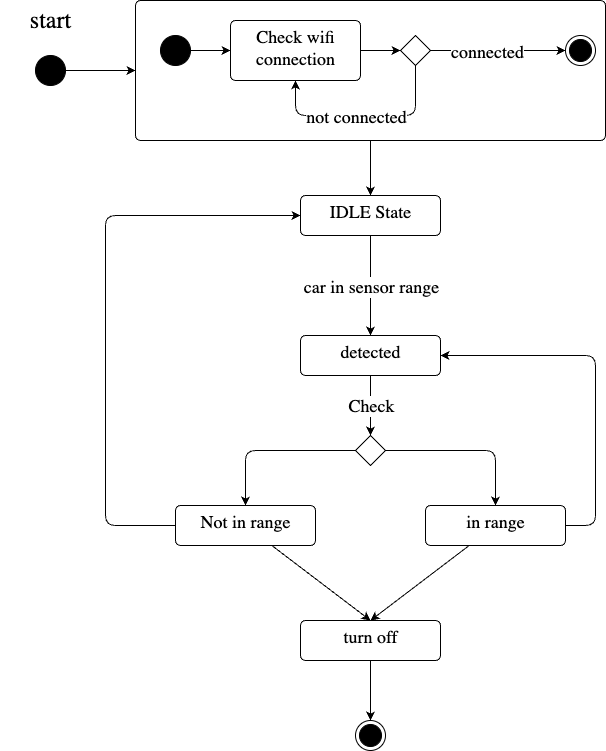

The diagram above was exported from draw.io. Its source (the exported page's mxGraphModel, read from the mxfile embedded in the PNG):
<mxGraphModel dx="653" dy="342" grid="1" gridSize="10" guides="1" tooltips="1" connect="1" arrows="1" fold="1" page="1" pageScale="1" pageWidth="827" pageHeight="1169" math="0" shadow="0">
  <root>
    <mxCell id="0" />
    <mxCell id="1" parent="0" />
    <mxCell id="11" style="edgeStyle=none;html=1;exitX=1;exitY=0.5;exitDx=0;exitDy=0;entryX=0;entryY=0.5;entryDx=0;entryDy=0;" parent="1" source="10" target="13" edge="1">
      <mxGeometry relative="1" as="geometry">
        <mxPoint x="275" y="220" as="targetPoint" />
      </mxGeometry>
    </mxCell>
    <mxCell id="10" value="" style="ellipse;fillColor=strokeColor;" parent="1" vertex="1">
      <mxGeometry x="115" y="235" width="30" height="30" as="geometry" />
    </mxCell>
    <mxCell id="42" style="edgeStyle=none;html=1;entryX=0.5;entryY=0;entryDx=0;entryDy=0;fontFamily=Lucida Console;fontSize=18;" parent="1" source="13" target="40" edge="1">
      <mxGeometry relative="1" as="geometry" />
    </mxCell>
    <mxCell id="13" value="" style="html=1;align=center;verticalAlign=top;rounded=1;absoluteArcSize=1;arcSize=10;dashed=0;shadow=0;" parent="1" vertex="1">
      <mxGeometry x="215" y="180" width="470" height="140" as="geometry" />
    </mxCell>
    <mxCell id="15" value="&lt;font face=&quot;Lucida Console&quot; style=&quot;font-size: 24px;&quot;&gt;start&lt;/font&gt;" style="text;html=1;align=center;verticalAlign=middle;resizable=0;points=[];autosize=1;strokeColor=none;fillColor=none;" parent="1" vertex="1">
      <mxGeometry x="80" y="180" width="100" height="40" as="geometry" />
    </mxCell>
    <mxCell id="20" style="edgeStyle=none;html=1;entryX=0;entryY=0.5;entryDx=0;entryDy=0;fontFamily=Lucida Console;fontSize=24;" parent="1" source="17" target="18" edge="1">
      <mxGeometry relative="1" as="geometry" />
    </mxCell>
    <mxCell id="17" value="" style="ellipse;fillColor=strokeColor;shadow=0;fontFamily=Lucida Console;fontSize=24;" parent="1" vertex="1">
      <mxGeometry x="240" y="215" width="30" height="30" as="geometry" />
    </mxCell>
    <mxCell id="24" style="edgeStyle=none;html=1;entryX=0;entryY=0.5;entryDx=0;entryDy=0;fontFamily=Lucida Console;fontSize=18;" parent="1" source="18" target="23" edge="1">
      <mxGeometry relative="1" as="geometry" />
    </mxCell>
    <mxCell id="18" value="&lt;span style=&quot;font-family: &amp;quot;Lucida Console&amp;quot;; font-size: 18px;&quot;&gt;Check wifi&lt;/span&gt;&lt;br style=&quot;border-color: var(--border-color); font-family: &amp;quot;Lucida Console&amp;quot;; font-size: 18px;&quot;&gt;&lt;span style=&quot;font-family: &amp;quot;Lucida Console&amp;quot;; font-size: 18px;&quot;&gt;connection&lt;/span&gt;" style="html=1;align=center;verticalAlign=top;rounded=1;absoluteArcSize=1;arcSize=10;dashed=0;shadow=0;" parent="1" vertex="1">
      <mxGeometry x="310" y="200" width="130" height="60" as="geometry" />
    </mxCell>
    <mxCell id="27" style="edgeStyle=none;html=1;entryX=0.5;entryY=1;entryDx=0;entryDy=0;fontFamily=Lucida Console;fontSize=18;" parent="1" source="23" target="18" edge="1">
      <mxGeometry relative="1" as="geometry">
        <Array as="points">
          <mxPoint x="495" y="295" />
          <mxPoint x="375" y="295" />
        </Array>
      </mxGeometry>
    </mxCell>
    <mxCell id="61" value="not connected" style="edgeLabel;html=1;align=center;verticalAlign=middle;resizable=0;points=[];fontSize=18;fontFamily=Lucida Console;" parent="27" vertex="1" connectable="0">
      <mxGeometry x="0.2498" y="1" relative="1" as="geometry">
        <mxPoint x="18" as="offset" />
      </mxGeometry>
    </mxCell>
    <mxCell id="29" style="edgeStyle=none;html=1;fontFamily=Lucida Console;fontSize=18;" parent="1" source="23" target="28" edge="1">
      <mxGeometry relative="1" as="geometry" />
    </mxCell>
    <mxCell id="39" value="connected" style="edgeLabel;html=1;align=center;verticalAlign=middle;resizable=0;points=[];fontSize=18;fontFamily=Lucida Console;" parent="29" vertex="1" connectable="0">
      <mxGeometry x="-0.165" y="-1" relative="1" as="geometry">
        <mxPoint as="offset" />
      </mxGeometry>
    </mxCell>
    <mxCell id="23" value="" style="rhombus;shadow=0;fontFamily=Lucida Console;fontSize=18;" parent="1" vertex="1">
      <mxGeometry x="480" y="215" width="30" height="30" as="geometry" />
    </mxCell>
    <mxCell id="28" value="" style="ellipse;html=1;shape=endState;fillColor=strokeColor;shadow=0;fontFamily=Lucida Console;fontSize=18;" parent="1" vertex="1">
      <mxGeometry x="645" y="215" width="30" height="30" as="geometry" />
    </mxCell>
    <mxCell id="44" style="edgeStyle=none;html=1;entryX=0.5;entryY=0;entryDx=0;entryDy=0;fontFamily=Lucida Console;fontSize=18;" parent="1" source="40" target="43" edge="1">
      <mxGeometry relative="1" as="geometry" />
    </mxCell>
    <mxCell id="45" value="car in sensor range" style="edgeLabel;html=1;align=center;verticalAlign=middle;resizable=0;points=[];fontSize=18;fontFamily=Lucida Console;" parent="44" vertex="1" connectable="0">
      <mxGeometry x="0.336" relative="1" as="geometry">
        <mxPoint y="-16" as="offset" />
      </mxGeometry>
    </mxCell>
    <mxCell id="40" value="IDLE State" style="html=1;align=center;verticalAlign=top;rounded=1;absoluteArcSize=1;arcSize=10;dashed=0;shadow=0;fontFamily=Lucida Console;fontSize=18;" parent="1" vertex="1">
      <mxGeometry x="380" y="375" width="140" height="40" as="geometry" />
    </mxCell>
    <mxCell id="47" style="edgeStyle=none;html=1;entryX=0.5;entryY=0;entryDx=0;entryDy=0;fontFamily=Lucida Console;fontSize=18;" parent="1" source="43" target="46" edge="1">
      <mxGeometry relative="1" as="geometry" />
    </mxCell>
    <mxCell id="50" value="Check" style="edgeLabel;html=1;align=center;verticalAlign=middle;resizable=0;points=[];fontSize=18;fontFamily=Lucida Console;" parent="47" vertex="1" connectable="0">
      <mxGeometry x="-0.6709" y="1" relative="1" as="geometry">
        <mxPoint x="-1" y="20" as="offset" />
      </mxGeometry>
    </mxCell>
    <mxCell id="43" value="detected" style="html=1;align=center;verticalAlign=top;rounded=1;absoluteArcSize=1;arcSize=10;dashed=0;shadow=0;fontFamily=Lucida Console;fontSize=18;" parent="1" vertex="1">
      <mxGeometry x="380" y="515" width="140" height="40" as="geometry" />
    </mxCell>
    <mxCell id="51" style="edgeStyle=none;html=1;entryX=0.5;entryY=0;entryDx=0;entryDy=0;fontFamily=Lucida Console;fontSize=18;" parent="1" source="46" target="49" edge="1">
      <mxGeometry relative="1" as="geometry">
        <Array as="points">
          <mxPoint x="325" y="630" />
        </Array>
      </mxGeometry>
    </mxCell>
    <mxCell id="52" style="edgeStyle=none;html=1;fontFamily=Lucida Console;fontSize=18;entryX=0.5;entryY=0;entryDx=0;entryDy=0;" parent="1" source="46" target="48" edge="1">
      <mxGeometry relative="1" as="geometry">
        <mxPoint x="575" y="630" as="targetPoint" />
        <Array as="points">
          <mxPoint x="575" y="630" />
        </Array>
      </mxGeometry>
    </mxCell>
    <mxCell id="46" value="" style="rhombus;shadow=0;fontFamily=Lucida Console;fontSize=18;" parent="1" vertex="1">
      <mxGeometry x="435" y="615" width="30" height="30" as="geometry" />
    </mxCell>
    <mxCell id="53" style="edgeStyle=none;html=1;entryX=1;entryY=0.5;entryDx=0;entryDy=0;fontFamily=Lucida Console;fontSize=18;" parent="1" source="48" target="43" edge="1">
      <mxGeometry relative="1" as="geometry">
        <Array as="points">
          <mxPoint x="675" y="705" />
          <mxPoint x="675" y="535" />
        </Array>
      </mxGeometry>
    </mxCell>
    <mxCell id="57" style="edgeStyle=none;html=1;entryX=0.5;entryY=0;entryDx=0;entryDy=0;fontFamily=Lucida Console;fontSize=18;" parent="1" source="48" target="55" edge="1">
      <mxGeometry relative="1" as="geometry" />
    </mxCell>
    <mxCell id="48" value="in range" style="html=1;align=center;verticalAlign=top;rounded=1;absoluteArcSize=1;arcSize=10;dashed=0;shadow=0;fontFamily=Lucida Console;fontSize=18;" parent="1" vertex="1">
      <mxGeometry x="505" y="685" width="140" height="40" as="geometry" />
    </mxCell>
    <mxCell id="54" style="edgeStyle=none;html=1;entryX=0;entryY=0.5;entryDx=0;entryDy=0;fontFamily=Lucida Console;fontSize=18;" parent="1" source="49" target="40" edge="1">
      <mxGeometry relative="1" as="geometry">
        <Array as="points">
          <mxPoint x="185" y="705" />
          <mxPoint x="185" y="395" />
        </Array>
      </mxGeometry>
    </mxCell>
    <mxCell id="56" style="edgeStyle=none;html=1;entryX=0.5;entryY=0;entryDx=0;entryDy=0;fontFamily=Lucida Console;fontSize=18;" parent="1" source="49" target="55" edge="1">
      <mxGeometry relative="1" as="geometry" />
    </mxCell>
    <mxCell id="49" value="Not in range" style="html=1;align=center;verticalAlign=top;rounded=1;absoluteArcSize=1;arcSize=10;dashed=0;shadow=0;fontFamily=Lucida Console;fontSize=18;" parent="1" vertex="1">
      <mxGeometry x="255" y="685" width="140" height="40" as="geometry" />
    </mxCell>
    <mxCell id="60" style="edgeStyle=none;html=1;entryX=0.5;entryY=0;entryDx=0;entryDy=0;fontFamily=Lucida Console;fontSize=18;" parent="1" source="55" target="59" edge="1">
      <mxGeometry relative="1" as="geometry" />
    </mxCell>
    <mxCell id="55" value="turn off" style="html=1;align=center;verticalAlign=top;rounded=1;absoluteArcSize=1;arcSize=10;dashed=0;shadow=0;fontFamily=Lucida Console;fontSize=18;" parent="1" vertex="1">
      <mxGeometry x="380" y="800" width="140" height="40" as="geometry" />
    </mxCell>
    <mxCell id="59" value="" style="ellipse;html=1;shape=endState;fillColor=strokeColor;shadow=0;fontFamily=Lucida Console;fontSize=18;" parent="1" vertex="1">
      <mxGeometry x="435" y="900" width="30" height="30" as="geometry" />
    </mxCell>
  </root>
</mxGraphModel>